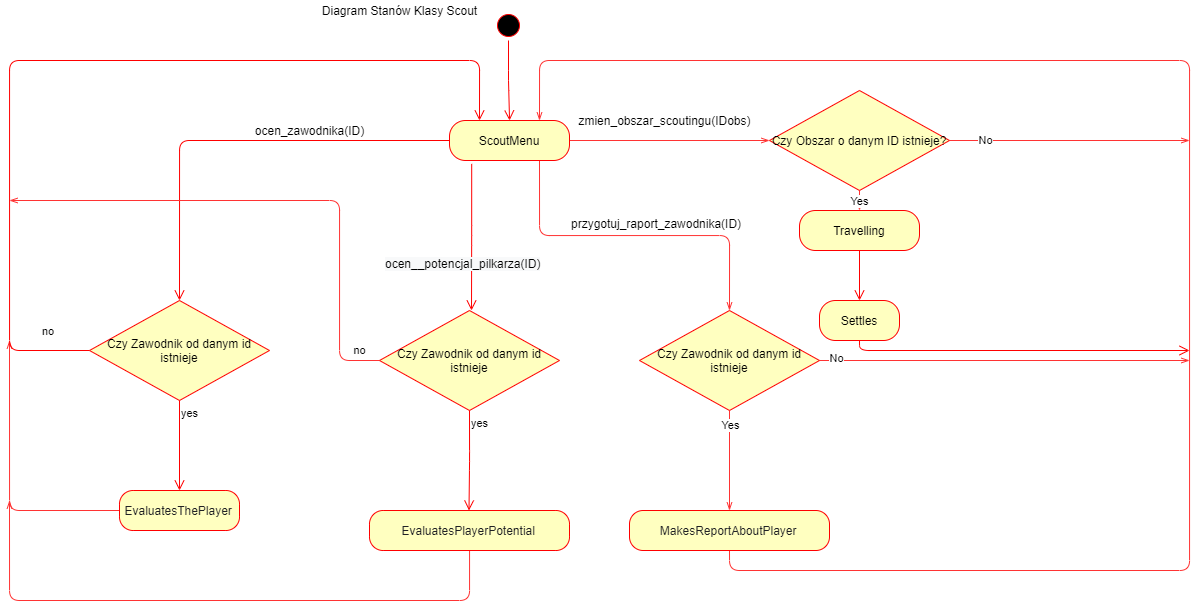

The diagram above was exported from draw.io. Its source (the exported page's mxGraphModel, read from the mxfile embedded in the PNG):
<mxGraphModel dx="2029" dy="694" grid="1" gridSize="10" guides="1" tooltips="1" connect="1" arrows="1" fold="1" page="1" pageScale="1" pageWidth="827" pageHeight="1169" math="0" shadow="0">
  <root>
    <mxCell id="0" />
    <mxCell id="1" parent="0" />
    <mxCell id="vkeldWPfo-HPM98WHRc0-1" value="" style="ellipse;html=1;shape=startState;fillColor=#000000;strokeColor=#ff0000;" parent="1" vertex="1">
      <mxGeometry x="414" y="10" width="30" height="30" as="geometry" />
    </mxCell>
    <mxCell id="vkeldWPfo-HPM98WHRc0-2" value="" style="edgeStyle=orthogonalEdgeStyle;html=1;verticalAlign=bottom;endArrow=open;endSize=8;strokeColor=#ff0000;" parent="1" source="vkeldWPfo-HPM98WHRc0-1" target="vkeldWPfo-HPM98WHRc0-3" edge="1">
      <mxGeometry relative="1" as="geometry">
        <mxPoint x="95" y="130" as="targetPoint" />
      </mxGeometry>
    </mxCell>
    <mxCell id="vkeldWPfo-HPM98WHRc0-22" style="edgeStyle=orthogonalEdgeStyle;rounded=1;orthogonalLoop=1;jettySize=auto;html=1;exitX=0.75;exitY=1;exitDx=0;exitDy=0;entryX=0.5;entryY=0;entryDx=0;entryDy=0;endArrow=openThin;endFill=0;strokeColor=#FF3333;" parent="1" source="vkeldWPfo-HPM98WHRc0-3" target="vkeldWPfo-HPM98WHRc0-21" edge="1">
      <mxGeometry relative="1" as="geometry" />
    </mxCell>
    <mxCell id="vkeldWPfo-HPM98WHRc0-28" style="edgeStyle=orthogonalEdgeStyle;rounded=1;orthogonalLoop=1;jettySize=auto;html=1;exitX=1;exitY=0.5;exitDx=0;exitDy=0;endArrow=openThin;endFill=0;strokeColor=#FF3333;" parent="1" source="vkeldWPfo-HPM98WHRc0-3" edge="1">
      <mxGeometry relative="1" as="geometry">
        <mxPoint x="690" y="140" as="targetPoint" />
      </mxGeometry>
    </mxCell>
    <mxCell id="vkeldWPfo-HPM98WHRc0-3" value="ScoutMenu" style="rounded=1;whiteSpace=wrap;html=1;arcSize=40;fontColor=#000000;fillColor=#ffffc0;strokeColor=#ff0000;" parent="1" vertex="1">
      <mxGeometry x="370" y="120" width="120" height="40" as="geometry" />
    </mxCell>
    <mxCell id="vkeldWPfo-HPM98WHRc0-4" value="" style="edgeStyle=orthogonalEdgeStyle;html=1;verticalAlign=bottom;endArrow=open;endSize=8;strokeColor=#ff0000;" parent="1" source="vkeldWPfo-HPM98WHRc0-3" edge="1">
      <mxGeometry relative="1" as="geometry">
        <mxPoint x="100" y="300" as="targetPoint" />
      </mxGeometry>
    </mxCell>
    <mxCell id="vkeldWPfo-HPM98WHRc0-10" style="edgeStyle=orthogonalEdgeStyle;rounded=1;orthogonalLoop=1;jettySize=auto;html=1;endArrow=openThin;endFill=0;strokeColor=#FF3333;" parent="1" source="vkeldWPfo-HPM98WHRc0-5" edge="1">
      <mxGeometry relative="1" as="geometry">
        <mxPoint x="-70" y="340" as="targetPoint" />
      </mxGeometry>
    </mxCell>
    <mxCell id="vkeldWPfo-HPM98WHRc0-5" value="&lt;pre class=&quot;tw-data-text tw-text-large XcVN5d tw-ta&quot; id=&quot;tw-target-text&quot; dir=&quot;ltr&quot; style=&quot;font-family: inherit ; line-height: 36px ; border: none ; padding: 2px 0.14em 2px 0px ; position: relative ; margin-top: -2px ; margin-bottom: -2px ; resize: none ; overflow: hidden ; width: 270px ; overflow-wrap: break-word ; color: rgb(32 , 33 , 36)&quot;&gt;&lt;span class=&quot;Y2IQFc&quot; lang=&quot;en&quot;&gt;&lt;font style=&quot;font-size: 12px&quot;&gt;EvaluatesThePlayer&lt;/font&gt;&lt;/span&gt;&lt;/pre&gt;" style="rounded=1;whiteSpace=wrap;html=1;arcSize=34;fontColor=#000000;fillColor=#ffffc0;strokeColor=#ff0000;align=center;" parent="1" vertex="1">
      <mxGeometry x="40" y="490" width="120" height="40" as="geometry" />
    </mxCell>
    <mxCell id="vkeldWPfo-HPM98WHRc0-7" value="Czy Zawodnik od danym id istnieje" style="rhombus;whiteSpace=wrap;html=1;fillColor=#ffffc0;strokeColor=#ff0000;" parent="1" vertex="1">
      <mxGeometry x="10" y="300" width="180" height="100" as="geometry" />
    </mxCell>
    <mxCell id="vkeldWPfo-HPM98WHRc0-8" value="no" style="edgeStyle=orthogonalEdgeStyle;html=1;align=left;verticalAlign=bottom;endArrow=open;endSize=8;strokeColor=#ff0000;exitX=0;exitY=0.5;exitDx=0;exitDy=0;entryX=0.25;entryY=0;entryDx=0;entryDy=0;" parent="1" source="vkeldWPfo-HPM98WHRc0-7" target="vkeldWPfo-HPM98WHRc0-3" edge="1">
      <mxGeometry x="-0.8889" y="-10" relative="1" as="geometry">
        <mxPoint x="390" y="80" as="targetPoint" />
        <Array as="points">
          <mxPoint x="-70" y="350" />
          <mxPoint x="-70" y="60" />
          <mxPoint x="400" y="60" />
        </Array>
        <mxPoint as="offset" />
      </mxGeometry>
    </mxCell>
    <mxCell id="vkeldWPfo-HPM98WHRc0-9" value="yes" style="edgeStyle=orthogonalEdgeStyle;html=1;align=left;verticalAlign=top;endArrow=open;endSize=8;strokeColor=#ff0000;entryX=0.5;entryY=0;entryDx=0;entryDy=0;" parent="1" source="vkeldWPfo-HPM98WHRc0-7" target="vkeldWPfo-HPM98WHRc0-5" edge="1">
      <mxGeometry x="-1" relative="1" as="geometry">
        <mxPoint x="100" y="400" as="targetPoint" />
      </mxGeometry>
    </mxCell>
    <mxCell id="vkeldWPfo-HPM98WHRc0-12" value="" style="edgeStyle=orthogonalEdgeStyle;html=1;verticalAlign=bottom;endArrow=open;endSize=8;strokeColor=#ff0000;exitX=0.185;exitY=1.085;exitDx=0;exitDy=0;exitPerimeter=0;" parent="1" source="vkeldWPfo-HPM98WHRc0-3" edge="1">
      <mxGeometry relative="1" as="geometry">
        <mxPoint x="392" y="310" as="targetPoint" />
        <mxPoint x="380" y="150" as="sourcePoint" />
      </mxGeometry>
    </mxCell>
    <mxCell id="vkeldWPfo-HPM98WHRc0-14" value="no" style="edgeStyle=orthogonalEdgeStyle;rounded=1;orthogonalLoop=1;jettySize=auto;html=1;endArrow=openThin;endFill=0;strokeColor=#FF3333;" parent="1" source="vkeldWPfo-HPM98WHRc0-13" edge="1">
      <mxGeometry x="-0.9245" y="-10" relative="1" as="geometry">
        <mxPoint x="-70" y="200" as="targetPoint" />
        <Array as="points">
          <mxPoint x="260" y="360" />
          <mxPoint x="260" y="200" />
        </Array>
        <mxPoint as="offset" />
      </mxGeometry>
    </mxCell>
    <mxCell id="vkeldWPfo-HPM98WHRc0-13" value="Czy Zawodnik od danym id istnieje" style="rhombus;whiteSpace=wrap;html=1;fillColor=#ffffc0;strokeColor=#ff0000;" parent="1" vertex="1">
      <mxGeometry x="300" y="310" width="180" height="100" as="geometry" />
    </mxCell>
    <mxCell id="vkeldWPfo-HPM98WHRc0-16" value="yes" style="edgeStyle=orthogonalEdgeStyle;html=1;align=left;verticalAlign=top;endArrow=open;endSize=8;strokeColor=#ff0000;entryX=0.5;entryY=0;entryDx=0;entryDy=0;exitX=0.5;exitY=1;exitDx=0;exitDy=0;" parent="1" source="vkeldWPfo-HPM98WHRc0-13" edge="1">
      <mxGeometry x="-1" relative="1" as="geometry">
        <mxPoint x="389.5" y="510" as="targetPoint" />
        <mxPoint x="389.5" y="420" as="sourcePoint" />
      </mxGeometry>
    </mxCell>
    <mxCell id="vkeldWPfo-HPM98WHRc0-20" style="edgeStyle=orthogonalEdgeStyle;rounded=1;orthogonalLoop=1;jettySize=auto;html=1;endArrow=openThin;endFill=0;strokeColor=#FF3333;" parent="1" source="vkeldWPfo-HPM98WHRc0-17" edge="1">
      <mxGeometry relative="1" as="geometry">
        <mxPoint x="-70" y="500" as="targetPoint" />
        <Array as="points">
          <mxPoint x="390" y="600" />
          <mxPoint x="-70" y="600" />
        </Array>
      </mxGeometry>
    </mxCell>
    <mxCell id="vkeldWPfo-HPM98WHRc0-17" value="&lt;pre class=&quot;tw-data-text tw-text-large XcVN5d tw-ta&quot; id=&quot;tw-target-text&quot; dir=&quot;ltr&quot; style=&quot;font-family: inherit ; line-height: 36px ; border: none ; padding: 2px 0.14em 2px 0px ; position: relative ; margin-top: -2px ; margin-bottom: -2px ; resize: none ; overflow: hidden ; width: 270px ; overflow-wrap: break-word ; color: rgb(32 , 33 , 36)&quot;&gt;&lt;span class=&quot;Y2IQFc&quot; lang=&quot;en&quot;&gt;&lt;font style=&quot;font-size: 12px&quot;&gt;EvaluatesPlayerPotential&lt;/font&gt;&lt;/span&gt;&lt;/pre&gt;" style="rounded=1;whiteSpace=wrap;html=1;arcSize=34;fontColor=#000000;fillColor=#ffffc0;strokeColor=#ff0000;align=center;" parent="1" vertex="1">
      <mxGeometry x="290" y="510" width="200" height="40" as="geometry" />
    </mxCell>
    <mxCell id="vkeldWPfo-HPM98WHRc0-25" style="edgeStyle=orthogonalEdgeStyle;rounded=1;orthogonalLoop=1;jettySize=auto;html=1;exitX=0.5;exitY=1;exitDx=0;exitDy=0;entryX=0.5;entryY=0;entryDx=0;entryDy=0;endArrow=openThin;endFill=0;strokeColor=#FF3333;" parent="1" source="vkeldWPfo-HPM98WHRc0-21" target="vkeldWPfo-HPM98WHRc0-24" edge="1">
      <mxGeometry relative="1" as="geometry" />
    </mxCell>
    <mxCell id="vkeldWPfo-HPM98WHRc0-36" value="Yes" style="edgeLabel;html=1;align=center;verticalAlign=middle;resizable=0;points=[];" parent="vkeldWPfo-HPM98WHRc0-25" vertex="1" connectable="0">
      <mxGeometry x="-0.716" relative="1" as="geometry">
        <mxPoint as="offset" />
      </mxGeometry>
    </mxCell>
    <mxCell id="vkeldWPfo-HPM98WHRc0-27" style="edgeStyle=orthogonalEdgeStyle;rounded=1;orthogonalLoop=1;jettySize=auto;html=1;exitX=1;exitY=0.5;exitDx=0;exitDy=0;endArrow=openThin;endFill=0;strokeColor=#FF3333;" parent="1" source="vkeldWPfo-HPM98WHRc0-21" edge="1">
      <mxGeometry relative="1" as="geometry">
        <mxPoint x="1110" y="360" as="targetPoint" />
      </mxGeometry>
    </mxCell>
    <mxCell id="vkeldWPfo-HPM98WHRc0-37" value="No" style="edgeLabel;html=1;align=center;verticalAlign=middle;resizable=0;points=[];" parent="vkeldWPfo-HPM98WHRc0-27" vertex="1" connectable="0">
      <mxGeometry x="-0.9135" y="3" relative="1" as="geometry">
        <mxPoint as="offset" />
      </mxGeometry>
    </mxCell>
    <mxCell id="vkeldWPfo-HPM98WHRc0-21" value="Czy Zawodnik od danym id istnieje" style="rhombus;whiteSpace=wrap;html=1;fillColor=#ffffc0;strokeColor=#ff0000;" parent="1" vertex="1">
      <mxGeometry x="560" y="310" width="180" height="100" as="geometry" />
    </mxCell>
    <mxCell id="vkeldWPfo-HPM98WHRc0-26" style="edgeStyle=orthogonalEdgeStyle;rounded=1;orthogonalLoop=1;jettySize=auto;html=1;exitX=0.5;exitY=1;exitDx=0;exitDy=0;entryX=0.75;entryY=0;entryDx=0;entryDy=0;endArrow=openThin;endFill=0;strokeColor=#FF3333;" parent="1" source="vkeldWPfo-HPM98WHRc0-24" target="vkeldWPfo-HPM98WHRc0-3" edge="1">
      <mxGeometry relative="1" as="geometry">
        <Array as="points">
          <mxPoint x="650" y="570" />
          <mxPoint x="1110" y="570" />
          <mxPoint x="1110" y="60" />
          <mxPoint x="460" y="60" />
        </Array>
      </mxGeometry>
    </mxCell>
    <mxCell id="vkeldWPfo-HPM98WHRc0-24" value="&lt;pre class=&quot;tw-data-text tw-text-large XcVN5d tw-ta&quot; id=&quot;tw-target-text&quot; dir=&quot;ltr&quot; style=&quot;font-family: inherit ; line-height: 36px ; border: none ; padding: 2px 0.14em 2px 0px ; position: relative ; margin-top: -2px ; margin-bottom: -2px ; resize: none ; overflow: hidden ; width: 270px ; overflow-wrap: break-word ; color: rgb(32 , 33 , 36)&quot;&gt;MakesReportAboutPlayer&lt;/pre&gt;" style="rounded=1;whiteSpace=wrap;html=1;arcSize=34;fontColor=#000000;fillColor=#ffffc0;strokeColor=#ff0000;align=center;" parent="1" vertex="1">
      <mxGeometry x="550" y="510" width="200" height="40" as="geometry" />
    </mxCell>
    <mxCell id="vkeldWPfo-HPM98WHRc0-30" style="edgeStyle=orthogonalEdgeStyle;rounded=1;orthogonalLoop=1;jettySize=auto;html=1;exitX=1;exitY=0.5;exitDx=0;exitDy=0;endArrow=openThin;endFill=0;strokeColor=#FF3333;" parent="1" source="vkeldWPfo-HPM98WHRc0-29" edge="1">
      <mxGeometry relative="1" as="geometry">
        <mxPoint x="1110" y="140" as="targetPoint" />
      </mxGeometry>
    </mxCell>
    <mxCell id="vkeldWPfo-HPM98WHRc0-38" value="No" style="edgeLabel;html=1;align=center;verticalAlign=middle;resizable=0;points=[];" parent="vkeldWPfo-HPM98WHRc0-30" vertex="1" connectable="0">
      <mxGeometry x="-0.7083" y="1" relative="1" as="geometry">
        <mxPoint as="offset" />
      </mxGeometry>
    </mxCell>
    <mxCell id="vkeldWPfo-HPM98WHRc0-35" value="Yes" style="edgeStyle=orthogonalEdgeStyle;rounded=1;orthogonalLoop=1;jettySize=auto;html=1;exitX=0.5;exitY=1;exitDx=0;exitDy=0;entryX=0.5;entryY=0;entryDx=0;entryDy=0;endArrow=openThin;endFill=0;strokeColor=#FF3333;" parent="1" source="vkeldWPfo-HPM98WHRc0-29" target="vkeldWPfo-HPM98WHRc0-31" edge="1">
      <mxGeometry relative="1" as="geometry" />
    </mxCell>
    <mxCell id="vkeldWPfo-HPM98WHRc0-29" value="Czy Obszar o danym ID istnieje?" style="rhombus;whiteSpace=wrap;html=1;fillColor=#ffffc0;strokeColor=#ff0000;" parent="1" vertex="1">
      <mxGeometry x="690" y="90" width="180" height="100" as="geometry" />
    </mxCell>
    <mxCell id="vkeldWPfo-HPM98WHRc0-31" value="Travelling" style="rounded=1;whiteSpace=wrap;html=1;arcSize=40;fontColor=#000000;fillColor=#ffffc0;strokeColor=#ff0000;" parent="1" vertex="1">
      <mxGeometry x="720" y="210" width="120" height="40" as="geometry" />
    </mxCell>
    <mxCell id="vkeldWPfo-HPM98WHRc0-32" value="" style="edgeStyle=orthogonalEdgeStyle;html=1;verticalAlign=bottom;endArrow=open;endSize=8;strokeColor=#ff0000;" parent="1" source="vkeldWPfo-HPM98WHRc0-31" edge="1">
      <mxGeometry relative="1" as="geometry">
        <mxPoint x="780" y="300" as="targetPoint" />
      </mxGeometry>
    </mxCell>
    <mxCell id="vkeldWPfo-HPM98WHRc0-33" value="Settles" style="rounded=1;whiteSpace=wrap;html=1;arcSize=40;fontColor=#000000;fillColor=#ffffc0;strokeColor=#ff0000;" parent="1" vertex="1">
      <mxGeometry x="740" y="300" width="80" height="40" as="geometry" />
    </mxCell>
    <mxCell id="vkeldWPfo-HPM98WHRc0-34" value="" style="edgeStyle=orthogonalEdgeStyle;html=1;verticalAlign=bottom;endArrow=open;endSize=8;strokeColor=#ff0000;exitX=0.5;exitY=1;exitDx=0;exitDy=0;" parent="1" source="vkeldWPfo-HPM98WHRc0-33" edge="1">
      <mxGeometry relative="1" as="geometry">
        <mxPoint x="1110" y="350" as="targetPoint" />
        <Array as="points">
          <mxPoint x="780" y="350" />
        </Array>
      </mxGeometry>
    </mxCell>
    <mxCell id="vkeldWPfo-HPM98WHRc0-39" value="ocen_zawodnika(ID)" style="text;html=1;align=center;verticalAlign=middle;resizable=0;points=[];autosize=1;strokeColor=none;" parent="1" vertex="1">
      <mxGeometry x="165" y="120" width="130" height="20" as="geometry" />
    </mxCell>
    <mxCell id="vkeldWPfo-HPM98WHRc0-40" value="&lt;span style=&quot;color: rgb(0 , 0 , 0) ; font-family: &amp;#34;helvetica&amp;#34; ; font-size: 12px ; font-style: normal ; font-weight: 400 ; letter-spacing: normal ; text-align: center ; text-indent: 0px ; text-transform: none ; word-spacing: 0px ; background-color: rgb(248 , 249 , 250) ; display: inline ; float: none&quot;&gt;ocen__potencjal_pilkarza(ID)&lt;/span&gt;" style="text;whiteSpace=wrap;html=1;" parent="1" vertex="1">
      <mxGeometry x="304" y="250" width="140" height="30" as="geometry" />
    </mxCell>
    <mxCell id="vkeldWPfo-HPM98WHRc0-41" value="&lt;div style=&quot;text-align: center&quot;&gt;&lt;span&gt;przygotuj_raport_zawodnika(ID)&lt;/span&gt;&lt;br&gt;&lt;/div&gt;" style="text;whiteSpace=wrap;html=1;" parent="1" vertex="1">
      <mxGeometry x="490" y="210" width="140" height="30" as="geometry" />
    </mxCell>
    <mxCell id="vkeldWPfo-HPM98WHRc0-42" value="zmien_obszar_scoutingu(IDobs)" style="text;html=1;align=center;verticalAlign=middle;resizable=0;points=[];autosize=1;strokeColor=none;" parent="1" vertex="1">
      <mxGeometry x="490" y="110" width="190" height="20" as="geometry" />
    </mxCell>
    <mxCell id="RMQ6QdgUYb0u4BPDBQ4F-1" value="Diagram Stanów Klasy Scout" style="text;html=1;align=center;verticalAlign=middle;resizable=0;points=[];autosize=1;strokeColor=none;" vertex="1" parent="1">
      <mxGeometry x="235" width="170" height="20" as="geometry" />
    </mxCell>
  </root>
</mxGraphModel>